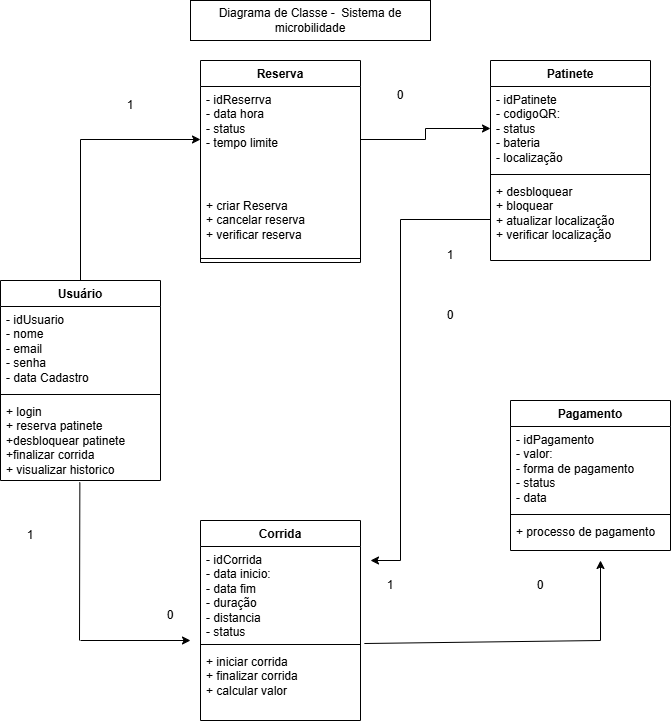

The diagram above was exported from draw.io. Its source (the exported page's mxGraphModel, read from the mxfile embedded in the PNG):
<mxGraphModel dx="1446" dy="764" grid="1" gridSize="10" guides="1" tooltips="1" connect="1" arrows="1" fold="1" page="1" pageScale="1" pageWidth="827" pageHeight="1169" math="0" shadow="0">
  <root>
    <mxCell id="0" />
    <mxCell id="1" parent="0" />
    <mxCell id="CHkBbJXSwdLZ4m_Nfz68-34" edge="1" parent="1" source="CHkBbJXSwdLZ4m_Nfz68-13" style="edgeStyle=orthogonalEdgeStyle;rounded=0;orthogonalLoop=1;jettySize=auto;html=1;" target="CHkBbJXSwdLZ4m_Nfz68-18">
      <mxGeometry relative="1" as="geometry">
        <mxPoint x="200" y="160" as="targetPoint" />
      </mxGeometry>
    </mxCell>
    <mxCell id="CHkBbJXSwdLZ4m_Nfz68-13" parent="1" style="swimlane;fontStyle=1;align=center;verticalAlign=top;childLayout=stackLayout;horizontal=1;startSize=26;horizontalStack=0;resizeParent=1;resizeParentMax=0;resizeLast=0;collapsible=1;marginBottom=0;whiteSpace=wrap;html=1;" value="Usuário" vertex="1">
      <mxGeometry height="200" width="160" x="120" y="280" as="geometry" />
    </mxCell>
    <mxCell id="CHkBbJXSwdLZ4m_Nfz68-14" parent="CHkBbJXSwdLZ4m_Nfz68-13" style="text;strokeColor=none;fillColor=none;align=left;verticalAlign=top;spacingLeft=4;spacingRight=4;overflow=hidden;rotatable=0;points=[[0,0.5],[1,0.5]];portConstraint=eastwest;whiteSpace=wrap;html=1;" value="- idUsuario&lt;br&gt;- nome&lt;br&gt;- email&lt;br&gt;- senha&lt;br&gt;- data Cadastro&lt;br&gt;&lt;div&gt;&lt;br&gt;&lt;/div&gt;" vertex="1">
      <mxGeometry height="84" width="160" y="26" as="geometry" />
    </mxCell>
    <mxCell id="CHkBbJXSwdLZ4m_Nfz68-15" parent="CHkBbJXSwdLZ4m_Nfz68-13" style="line;strokeWidth=1;fillColor=none;align=left;verticalAlign=middle;spacingTop=-1;spacingLeft=3;spacingRight=3;rotatable=0;labelPosition=right;points=[];portConstraint=eastwest;strokeColor=inherit;" value="" vertex="1">
      <mxGeometry height="8" width="160" y="110" as="geometry" />
    </mxCell>
    <mxCell id="CHkBbJXSwdLZ4m_Nfz68-16" parent="CHkBbJXSwdLZ4m_Nfz68-13" style="text;strokeColor=none;fillColor=none;align=left;verticalAlign=top;spacingLeft=4;spacingRight=4;overflow=hidden;rotatable=0;points=[[0,0.5],[1,0.5]];portConstraint=eastwest;whiteSpace=wrap;html=1;" value="+ login&lt;br&gt;+ reserva patinete&lt;br&gt;+desbloquear patinete&lt;br&gt;+finalizar corrida&lt;br&gt;+ visualizar historico&lt;br&gt;&lt;div&gt;&lt;br&gt;&lt;/div&gt;" vertex="1">
      <mxGeometry height="82" width="160" y="118" as="geometry" />
    </mxCell>
    <mxCell id="CHkBbJXSwdLZ4m_Nfz68-17" parent="1" style="swimlane;fontStyle=1;align=center;verticalAlign=top;childLayout=stackLayout;horizontal=1;startSize=26;horizontalStack=0;resizeParent=1;resizeParentMax=0;resizeLast=0;collapsible=1;marginBottom=0;whiteSpace=wrap;html=1;" value="Reserva" vertex="1">
      <mxGeometry height="202" width="160" x="320" y="60" as="geometry" />
    </mxCell>
    <mxCell id="CHkBbJXSwdLZ4m_Nfz68-18" parent="CHkBbJXSwdLZ4m_Nfz68-17" style="text;strokeColor=none;fillColor=none;align=left;verticalAlign=top;spacingLeft=4;spacingRight=4;overflow=hidden;rotatable=0;points=[[0,0.5],[1,0.5]];portConstraint=eastwest;whiteSpace=wrap;html=1;" value="- idReserrva&lt;br&gt;- data hora&lt;br&gt;- status&lt;br&gt;- tempo limite&lt;br&gt;&lt;br&gt;&lt;div&gt;&lt;br&gt;&lt;/div&gt;" vertex="1">
      <mxGeometry height="106" width="160" y="26" as="geometry" />
    </mxCell>
    <mxCell id="CHkBbJXSwdLZ4m_Nfz68-20" parent="CHkBbJXSwdLZ4m_Nfz68-17" style="text;strokeColor=none;fillColor=none;align=left;verticalAlign=top;spacingLeft=4;spacingRight=4;overflow=hidden;rotatable=0;points=[[0,0.5],[1,0.5]];portConstraint=eastwest;whiteSpace=wrap;html=1;" value="+ criar Reserva&lt;br&gt;+ cancelar reserva&lt;br&gt;+ verificar reserva&lt;br&gt;&lt;div&gt;&lt;br&gt;&lt;/div&gt;" vertex="1">
      <mxGeometry height="62" width="160" y="132" as="geometry" />
    </mxCell>
    <mxCell id="CHkBbJXSwdLZ4m_Nfz68-19" parent="CHkBbJXSwdLZ4m_Nfz68-17" style="line;strokeWidth=1;fillColor=none;align=left;verticalAlign=middle;spacingTop=-1;spacingLeft=3;spacingRight=3;rotatable=0;labelPosition=right;points=[];portConstraint=eastwest;strokeColor=inherit;" value="" vertex="1">
      <mxGeometry height="8" width="160" y="194" as="geometry" />
    </mxCell>
    <mxCell id="CHkBbJXSwdLZ4m_Nfz68-21" parent="1" style="swimlane;fontStyle=1;align=center;verticalAlign=top;childLayout=stackLayout;horizontal=1;startSize=26;horizontalStack=0;resizeParent=1;resizeParentMax=0;resizeLast=0;collapsible=1;marginBottom=0;whiteSpace=wrap;html=1;" value="Patinete" vertex="1">
      <mxGeometry height="200" width="160" x="610" y="60" as="geometry" />
    </mxCell>
    <mxCell id="CHkBbJXSwdLZ4m_Nfz68-22" parent="CHkBbJXSwdLZ4m_Nfz68-21" style="text;strokeColor=none;fillColor=none;align=left;verticalAlign=top;spacingLeft=4;spacingRight=4;overflow=hidden;rotatable=0;points=[[0,0.5],[1,0.5]];portConstraint=eastwest;whiteSpace=wrap;html=1;" value="- idPatinete&lt;br&gt;- codigoQR:&lt;br&gt;- status&lt;br&gt;- bateria&lt;br&gt;- localização&lt;br&gt;&lt;div&gt;&lt;br&gt;&lt;/div&gt;" vertex="1">
      <mxGeometry height="84" width="160" y="26" as="geometry" />
    </mxCell>
    <mxCell id="CHkBbJXSwdLZ4m_Nfz68-23" parent="CHkBbJXSwdLZ4m_Nfz68-21" style="line;strokeWidth=1;fillColor=none;align=left;verticalAlign=middle;spacingTop=-1;spacingLeft=3;spacingRight=3;rotatable=0;labelPosition=right;points=[];portConstraint=eastwest;strokeColor=inherit;" value="" vertex="1">
      <mxGeometry height="8" width="160" y="110" as="geometry" />
    </mxCell>
    <mxCell id="CHkBbJXSwdLZ4m_Nfz68-47" edge="1" parent="CHkBbJXSwdLZ4m_Nfz68-21" source="CHkBbJXSwdLZ4m_Nfz68-24" style="edgeStyle=orthogonalEdgeStyle;rounded=0;orthogonalLoop=1;jettySize=auto;html=1;">
      <mxGeometry relative="1" as="geometry">
        <Array as="points">
          <mxPoint x="-90" y="159" />
          <mxPoint x="-90" y="500" />
        </Array>
        <mxPoint x="-120" y="500" as="targetPoint" />
      </mxGeometry>
    </mxCell>
    <mxCell id="CHkBbJXSwdLZ4m_Nfz68-24" parent="CHkBbJXSwdLZ4m_Nfz68-21" style="text;strokeColor=none;fillColor=none;align=left;verticalAlign=top;spacingLeft=4;spacingRight=4;overflow=hidden;rotatable=0;points=[[0,0.5],[1,0.5]];portConstraint=eastwest;whiteSpace=wrap;html=1;" value="+ desbloquear&lt;br&gt;+ bloquear&lt;br&gt;+ atualizar localização&lt;br&gt;+ verificar localização&lt;br&gt;&lt;br&gt;&lt;div&gt;&lt;br&gt;&lt;/div&gt;" vertex="1">
      <mxGeometry height="82" width="160" y="118" as="geometry" />
    </mxCell>
    <mxCell id="CHkBbJXSwdLZ4m_Nfz68-25" parent="1" style="swimlane;fontStyle=1;align=center;verticalAlign=top;childLayout=stackLayout;horizontal=1;startSize=26;horizontalStack=0;resizeParent=1;resizeParentMax=0;resizeLast=0;collapsible=1;marginBottom=0;whiteSpace=wrap;html=1;" value="Corrida" vertex="1">
      <mxGeometry height="200" width="160" x="320" y="520" as="geometry" />
    </mxCell>
    <mxCell id="CHkBbJXSwdLZ4m_Nfz68-26" parent="CHkBbJXSwdLZ4m_Nfz68-25" style="text;strokeColor=none;fillColor=none;align=left;verticalAlign=top;spacingLeft=4;spacingRight=4;overflow=hidden;rotatable=0;points=[[0,0.5],[1,0.5]];portConstraint=eastwest;whiteSpace=wrap;html=1;" value="- idCorrida&lt;br&gt;- data inicio:&lt;br&gt;- data fim&lt;br&gt;- duração&lt;br&gt;- distancia&lt;br&gt;- status&lt;br&gt;&lt;div&gt;&lt;br&gt;&lt;/div&gt;" vertex="1">
      <mxGeometry height="94" width="160" y="26" as="geometry" />
    </mxCell>
    <mxCell id="CHkBbJXSwdLZ4m_Nfz68-27" parent="CHkBbJXSwdLZ4m_Nfz68-25" style="line;strokeWidth=1;fillColor=none;align=left;verticalAlign=middle;spacingTop=-1;spacingLeft=3;spacingRight=3;rotatable=0;labelPosition=right;points=[];portConstraint=eastwest;strokeColor=inherit;" value="" vertex="1">
      <mxGeometry height="8" width="160" y="120" as="geometry" />
    </mxCell>
    <mxCell id="CHkBbJXSwdLZ4m_Nfz68-28" parent="CHkBbJXSwdLZ4m_Nfz68-25" style="text;strokeColor=none;fillColor=none;align=left;verticalAlign=top;spacingLeft=4;spacingRight=4;overflow=hidden;rotatable=0;points=[[0,0.5],[1,0.5]];portConstraint=eastwest;whiteSpace=wrap;html=1;" value="+ iniciar corrida&lt;br&gt;+ finalizar corrida&lt;br&gt;+ calcular valor&lt;br&gt;&lt;br&gt;&lt;div&gt;&lt;br&gt;&lt;/div&gt;" vertex="1">
      <mxGeometry height="72" width="160" y="128" as="geometry" />
    </mxCell>
    <mxCell id="CHkBbJXSwdLZ4m_Nfz68-29" parent="1" style="swimlane;fontStyle=1;align=center;verticalAlign=top;childLayout=stackLayout;horizontal=1;startSize=26;horizontalStack=0;resizeParent=1;resizeParentMax=0;resizeLast=0;collapsible=1;marginBottom=0;whiteSpace=wrap;html=1;" value="Pagamento" vertex="1">
      <mxGeometry height="150" width="160" x="630" y="400" as="geometry" />
    </mxCell>
    <mxCell id="CHkBbJXSwdLZ4m_Nfz68-30" parent="CHkBbJXSwdLZ4m_Nfz68-29" style="text;strokeColor=none;fillColor=none;align=left;verticalAlign=top;spacingLeft=4;spacingRight=4;overflow=hidden;rotatable=0;points=[[0,0.5],[1,0.5]];portConstraint=eastwest;whiteSpace=wrap;html=1;" value="- idPagamento&lt;br&gt;- valor:&lt;br&gt;- forma de pagamento&lt;br&gt;- status&lt;br&gt;- data&lt;br&gt;&lt;div&gt;&lt;br&gt;&lt;/div&gt;" vertex="1">
      <mxGeometry height="84" width="160" y="26" as="geometry" />
    </mxCell>
    <mxCell id="CHkBbJXSwdLZ4m_Nfz68-31" parent="CHkBbJXSwdLZ4m_Nfz68-29" style="line;strokeWidth=1;fillColor=none;align=left;verticalAlign=middle;spacingTop=-1;spacingLeft=3;spacingRight=3;rotatable=0;labelPosition=right;points=[];portConstraint=eastwest;strokeColor=inherit;" value="" vertex="1">
      <mxGeometry height="8" width="160" y="110" as="geometry" />
    </mxCell>
    <mxCell id="CHkBbJXSwdLZ4m_Nfz68-32" parent="CHkBbJXSwdLZ4m_Nfz68-29" style="text;strokeColor=none;fillColor=none;align=left;verticalAlign=top;spacingLeft=4;spacingRight=4;overflow=hidden;rotatable=0;points=[[0,0.5],[1,0.5]];portConstraint=eastwest;whiteSpace=wrap;html=1;" value="+ processo de pagamento&lt;br&gt;&lt;br&gt;&lt;br&gt;&lt;div&gt;&lt;br&gt;&lt;/div&gt;" vertex="1">
      <mxGeometry height="32" width="160" y="118" as="geometry" />
    </mxCell>
    <mxCell id="CHkBbJXSwdLZ4m_Nfz68-35" edge="1" parent="1" style="endArrow=none;html=1;rounded=0;entryX=0.496;entryY=1.023;entryDx=0;entryDy=0;entryPerimeter=0;" target="CHkBbJXSwdLZ4m_Nfz68-16" value="">
      <mxGeometry height="50" relative="1" width="50" as="geometry">
        <mxPoint x="199" y="640" as="sourcePoint" />
        <mxPoint x="200" y="560" as="targetPoint" />
      </mxGeometry>
    </mxCell>
    <mxCell id="CHkBbJXSwdLZ4m_Nfz68-36" edge="1" parent="1" style="endArrow=classic;html=1;rounded=0;" value="">
      <mxGeometry height="50" relative="1" width="50" as="geometry">
        <mxPoint x="200" y="640" as="sourcePoint" />
        <mxPoint x="310" y="640" as="targetPoint" />
      </mxGeometry>
    </mxCell>
    <mxCell id="CHkBbJXSwdLZ4m_Nfz68-42" edge="1" parent="1" source="CHkBbJXSwdLZ4m_Nfz68-26" style="endArrow=none;html=1;rounded=0;exitX=1.024;exitY=1.032;exitDx=0;exitDy=0;exitPerimeter=0;" value="">
      <mxGeometry height="50" relative="1" width="50" as="geometry">
        <mxPoint x="510" y="645" as="sourcePoint" />
        <mxPoint x="720" y="640" as="targetPoint" />
      </mxGeometry>
    </mxCell>
    <mxCell id="CHkBbJXSwdLZ4m_Nfz68-43" edge="1" parent="1" style="endArrow=classic;html=1;rounded=0;" value="">
      <mxGeometry height="50" relative="1" width="50" as="geometry">
        <mxPoint x="720" y="640" as="sourcePoint" />
        <mxPoint x="720" y="560" as="targetPoint" />
      </mxGeometry>
    </mxCell>
    <mxCell id="CHkBbJXSwdLZ4m_Nfz68-46" edge="1" parent="1" source="CHkBbJXSwdLZ4m_Nfz68-18" style="edgeStyle=orthogonalEdgeStyle;rounded=0;orthogonalLoop=1;jettySize=auto;html=1;entryX=0;entryY=0.5;entryDx=0;entryDy=0;" target="CHkBbJXSwdLZ4m_Nfz68-22">
      <mxGeometry relative="1" as="geometry" />
    </mxCell>
    <mxCell id="CHkBbJXSwdLZ4m_Nfz68-49" parent="1" style="text;html=1;whiteSpace=wrap;strokeColor=none;fillColor=none;align=center;verticalAlign=middle;rounded=0;" value="1" vertex="1">
      <mxGeometry height="30" width="60" x="480" y="570" as="geometry" />
    </mxCell>
    <mxCell id="CHkBbJXSwdLZ4m_Nfz68-50" parent="1" style="text;html=1;whiteSpace=wrap;strokeColor=none;fillColor=none;align=center;verticalAlign=middle;rounded=0;" value="0" vertex="1">
      <mxGeometry height="30" width="60" x="630" y="570" as="geometry" />
    </mxCell>
    <mxCell id="CHkBbJXSwdLZ4m_Nfz68-51" parent="1" style="text;html=1;whiteSpace=wrap;strokeColor=none;fillColor=none;align=center;verticalAlign=middle;rounded=0;" value="0" vertex="1">
      <mxGeometry height="30" width="60" x="260" y="600" as="geometry" />
    </mxCell>
    <mxCell id="CHkBbJXSwdLZ4m_Nfz68-52" parent="1" style="text;html=1;whiteSpace=wrap;strokeColor=none;fillColor=none;align=center;verticalAlign=middle;rounded=0;" value="0" vertex="1">
      <mxGeometry height="30" width="60" x="540" y="300" as="geometry" />
    </mxCell>
    <mxCell id="CHkBbJXSwdLZ4m_Nfz68-53" parent="1" style="text;html=1;whiteSpace=wrap;strokeColor=none;fillColor=none;align=center;verticalAlign=middle;rounded=0;" value="1" vertex="1">
      <mxGeometry height="30" width="60" x="540" y="240" as="geometry" />
    </mxCell>
    <mxCell id="CHkBbJXSwdLZ4m_Nfz68-54" parent="1" style="text;html=1;whiteSpace=wrap;strokeColor=none;fillColor=none;align=center;verticalAlign=middle;rounded=0;" value="0" vertex="1">
      <mxGeometry height="30" width="60" x="490" y="80" as="geometry" />
    </mxCell>
    <mxCell id="CHkBbJXSwdLZ4m_Nfz68-55" parent="1" style="text;html=1;whiteSpace=wrap;strokeColor=none;fillColor=none;align=center;verticalAlign=middle;rounded=0;" value="1" vertex="1">
      <mxGeometry height="30" width="60" x="220" y="90" as="geometry" />
    </mxCell>
    <mxCell id="CHkBbJXSwdLZ4m_Nfz68-56" parent="1" style="text;html=1;whiteSpace=wrap;strokeColor=none;fillColor=none;align=center;verticalAlign=middle;rounded=0;" value="1" vertex="1">
      <mxGeometry height="30" width="60" x="120" y="520" as="geometry" />
    </mxCell>
    <mxCell id="CHkBbJXSwdLZ4m_Nfz68-57" parent="1" style="rounded=1;whiteSpace=wrap;html=1;arcSize=0;" value="Diagrama de Classe -&amp;nbsp;&amp;nbsp;Sistema de microbilidade" vertex="1">
      <mxGeometry height="40" width="240" x="310" as="geometry" />
    </mxCell>
  </root>
</mxGraphModel>